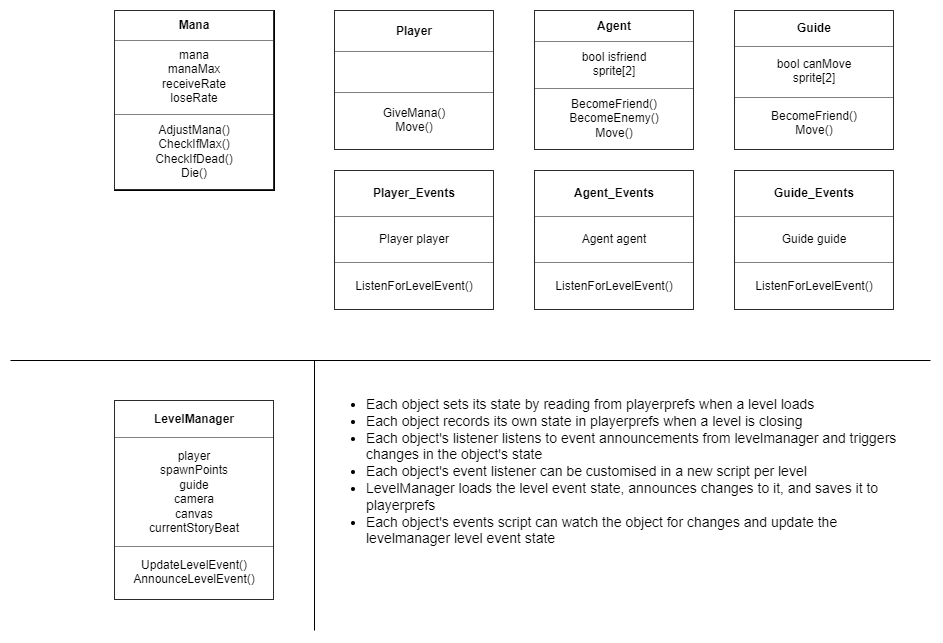

The diagram above was exported from draw.io. Its source (the exported page's mxGraphModel, read from the mxfile embedded in the PNG):
<mxGraphModel dx="1088" dy="921" grid="1" gridSize="10" guides="1" tooltips="1" connect="1" arrows="1" fold="1" page="1" pageScale="1" pageWidth="827" pageHeight="1169" math="0" shadow="0">
  <root>
    <mxCell id="WIyWlLk6GJQsqaUBKTNV-0" />
    <mxCell id="WIyWlLk6GJQsqaUBKTNV-1" parent="WIyWlLk6GJQsqaUBKTNV-0" />
    <mxCell id="JJqGKtvAQQaqq_MDA1x1-11" value="&lt;table border=&quot;1&quot; width=&quot;100%&quot; cellpadding=&quot;4&quot; style=&quot;width: 100% ; height: 100% ; border-collapse: collapse&quot;&gt;&lt;tbody&gt;&lt;tr&gt;&lt;th align=&quot;center&quot;&gt;Mana&lt;/th&gt;&lt;/tr&gt;&lt;tr&gt;&lt;td align=&quot;center&quot;&gt;mana&lt;br&gt;manaMax&lt;br&gt;receiveRate&lt;br&gt;loseRate&lt;/td&gt;&lt;/tr&gt;&lt;tr&gt;&lt;td align=&quot;center&quot;&gt;AdjustMana()&lt;br&gt;CheckIfMax()&lt;br&gt;CheckIfDead()&lt;br&gt;Die()&lt;/td&gt;&lt;/tr&gt;&lt;/tbody&gt;&lt;/table&gt;" style="text;html=1;strokeColor=default;fillColor=none;overflow=fill;" parent="WIyWlLk6GJQsqaUBKTNV-1" vertex="1">
      <mxGeometry x="180" y="120" width="160" height="180" as="geometry" />
    </mxCell>
    <mxCell id="JJqGKtvAQQaqq_MDA1x1-12" value="&lt;table border=&quot;1&quot; width=&quot;100%&quot; cellpadding=&quot;4&quot; style=&quot;width: 100% ; height: 100% ; border-collapse: collapse&quot;&gt;&lt;tbody&gt;&lt;tr&gt;&lt;th align=&quot;center&quot;&gt;Player&lt;/th&gt;&lt;/tr&gt;&lt;tr&gt;&lt;td align=&quot;center&quot;&gt;&lt;br&gt;&lt;/td&gt;&lt;/tr&gt;&lt;tr&gt;&lt;td align=&quot;center&quot;&gt;GiveMana()&lt;br&gt;Move()&lt;/td&gt;&lt;/tr&gt;&lt;/tbody&gt;&lt;/table&gt;" style="text;html=1;strokeColor=none;fillColor=none;overflow=fill;" parent="WIyWlLk6GJQsqaUBKTNV-1" vertex="1">
      <mxGeometry x="400" y="120" width="160" height="140" as="geometry" />
    </mxCell>
    <mxCell id="JJqGKtvAQQaqq_MDA1x1-13" value="&lt;table border=&quot;1&quot; width=&quot;100%&quot; cellpadding=&quot;4&quot; style=&quot;width: 100% ; height: 100% ; border-collapse: collapse&quot;&gt;&lt;tbody&gt;&lt;tr&gt;&lt;th align=&quot;center&quot;&gt;Agent&lt;/th&gt;&lt;/tr&gt;&lt;tr&gt;&lt;td align=&quot;center&quot;&gt;bool isfriend&lt;br&gt;sprite[2]&lt;/td&gt;&lt;/tr&gt;&lt;tr&gt;&lt;td align=&quot;center&quot;&gt;BecomeFriend()&lt;br&gt;BecomeEnemy()&lt;br&gt;Move()&lt;/td&gt;&lt;/tr&gt;&lt;/tbody&gt;&lt;/table&gt;" style="text;html=1;strokeColor=none;fillColor=none;overflow=fill;" parent="WIyWlLk6GJQsqaUBKTNV-1" vertex="1">
      <mxGeometry x="600" y="120" width="160" height="140" as="geometry" />
    </mxCell>
    <mxCell id="JJqGKtvAQQaqq_MDA1x1-14" value="" style="endArrow=none;html=1;rounded=0;" parent="WIyWlLk6GJQsqaUBKTNV-1" edge="1">
      <mxGeometry width="50" height="50" relative="1" as="geometry">
        <mxPoint x="76" y="470" as="sourcePoint" />
        <mxPoint x="996" y="470" as="targetPoint" />
      </mxGeometry>
    </mxCell>
    <mxCell id="JJqGKtvAQQaqq_MDA1x1-26" value="&lt;table border=&quot;1&quot; width=&quot;100%&quot; cellpadding=&quot;4&quot; style=&quot;width: 100% ; height: 100% ; border-collapse: collapse&quot;&gt;&lt;tbody&gt;&lt;tr&gt;&lt;th align=&quot;center&quot;&gt;LevelManager&lt;/th&gt;&lt;/tr&gt;&lt;tr&gt;&lt;td align=&quot;center&quot;&gt;player&lt;br&gt;spawnPoints&lt;br&gt;guide&lt;br&gt;camera&lt;br&gt;canvas&lt;br&gt;currentStoryBeat&lt;/td&gt;&lt;/tr&gt;&lt;tr&gt;&lt;td align=&quot;center&quot;&gt;UpdateLevelEvent()&lt;br&gt;AnnounceLevelEvent()&lt;/td&gt;&lt;/tr&gt;&lt;/tbody&gt;&lt;/table&gt;" style="text;html=1;strokeColor=none;fillColor=none;overflow=fill;" parent="WIyWlLk6GJQsqaUBKTNV-1" vertex="1">
      <mxGeometry x="180" y="510" width="160" height="200" as="geometry" />
    </mxCell>
    <mxCell id="V4jj6j15dvXGLBqiMgRI-0" value="&lt;table border=&quot;1&quot; width=&quot;100%&quot; cellpadding=&quot;4&quot; style=&quot;width: 100% ; height: 100% ; border-collapse: collapse&quot;&gt;&lt;tbody&gt;&lt;tr&gt;&lt;th align=&quot;center&quot;&gt;Player_Events&lt;/th&gt;&lt;/tr&gt;&lt;tr&gt;&lt;td align=&quot;center&quot;&gt;Player player&lt;/td&gt;&lt;/tr&gt;&lt;tr&gt;&lt;td align=&quot;center&quot;&gt;ListenForLevelEvent()&lt;/td&gt;&lt;/tr&gt;&lt;/tbody&gt;&lt;/table&gt;" style="text;html=1;strokeColor=none;fillColor=none;overflow=fill;" vertex="1" parent="WIyWlLk6GJQsqaUBKTNV-1">
      <mxGeometry x="400" y="280" width="160" height="140" as="geometry" />
    </mxCell>
    <mxCell id="V4jj6j15dvXGLBqiMgRI-1" value="&lt;table border=&quot;1&quot; width=&quot;100%&quot; cellpadding=&quot;4&quot; style=&quot;width: 100% ; height: 100% ; border-collapse: collapse&quot;&gt;&lt;tbody&gt;&lt;tr&gt;&lt;th align=&quot;center&quot;&gt;Agent_Events&lt;/th&gt;&lt;/tr&gt;&lt;tr&gt;&lt;td align=&quot;center&quot;&gt;Agent agent&lt;/td&gt;&lt;/tr&gt;&lt;tr&gt;&lt;td align=&quot;center&quot;&gt;ListenForLevelEvent()&lt;/td&gt;&lt;/tr&gt;&lt;/tbody&gt;&lt;/table&gt;" style="text;html=1;strokeColor=none;fillColor=none;overflow=fill;" vertex="1" parent="WIyWlLk6GJQsqaUBKTNV-1">
      <mxGeometry x="600" y="280" width="160" height="140" as="geometry" />
    </mxCell>
    <mxCell id="V4jj6j15dvXGLBqiMgRI-2" value="&lt;table border=&quot;1&quot; width=&quot;100%&quot; cellpadding=&quot;4&quot; style=&quot;width: 100% ; height: 100% ; border-collapse: collapse&quot;&gt;&lt;tbody&gt;&lt;tr&gt;&lt;th align=&quot;center&quot;&gt;Guide&lt;/th&gt;&lt;/tr&gt;&lt;tr&gt;&lt;td align=&quot;center&quot;&gt;bool canMove&lt;br&gt;sprite[2]&lt;/td&gt;&lt;/tr&gt;&lt;tr&gt;&lt;td align=&quot;center&quot;&gt;BecomeFriend()&lt;br&gt;Move()&lt;/td&gt;&lt;/tr&gt;&lt;/tbody&gt;&lt;/table&gt;" style="text;html=1;strokeColor=none;fillColor=none;overflow=fill;" vertex="1" parent="WIyWlLk6GJQsqaUBKTNV-1">
      <mxGeometry x="800" y="120" width="160" height="140" as="geometry" />
    </mxCell>
    <mxCell id="V4jj6j15dvXGLBqiMgRI-3" value="&lt;table border=&quot;1&quot; width=&quot;100%&quot; cellpadding=&quot;4&quot; style=&quot;width: 100% ; height: 100% ; border-collapse: collapse&quot;&gt;&lt;tbody&gt;&lt;tr&gt;&lt;th align=&quot;center&quot;&gt;Guide_Events&lt;/th&gt;&lt;/tr&gt;&lt;tr&gt;&lt;td align=&quot;center&quot;&gt;Guide guide&lt;/td&gt;&lt;/tr&gt;&lt;tr&gt;&lt;td align=&quot;center&quot;&gt;ListenForLevelEvent()&lt;/td&gt;&lt;/tr&gt;&lt;/tbody&gt;&lt;/table&gt;" style="text;html=1;strokeColor=none;fillColor=none;overflow=fill;" vertex="1" parent="WIyWlLk6GJQsqaUBKTNV-1">
      <mxGeometry x="800" y="280" width="160" height="140" as="geometry" />
    </mxCell>
    <mxCell id="V4jj6j15dvXGLBqiMgRI-5" value="&lt;ul style=&quot;font-size: 14px&quot;&gt;&lt;li style=&quot;font-size: 14px&quot;&gt;Each object sets its state by reading from playerprefs when a level loads&lt;/li&gt;&lt;li style=&quot;font-size: 14px&quot;&gt;Each object records its own state in playerprefs when a level is closing&lt;/li&gt;&lt;li style=&quot;font-size: 14px&quot;&gt;Each object's listener listens to event announcements from levelmanager and triggers changes in the object's state&lt;/li&gt;&lt;li style=&quot;font-size: 14px&quot;&gt;Each object's event listener can be customised in a new script per level&lt;/li&gt;&lt;li style=&quot;font-size: 14px&quot;&gt;LevelManager loads the level event state, announces changes to it, and saves it to playerprefs&lt;/li&gt;&lt;li style=&quot;font-size: 14px&quot;&gt;Each object's events script can watch the object for changes and update the levelmanager level event state&lt;/li&gt;&lt;/ul&gt;" style="text;html=1;strokeColor=none;fillColor=none;align=left;verticalAlign=top;whiteSpace=wrap;rounded=0;fontSize=14;" vertex="1" parent="WIyWlLk6GJQsqaUBKTNV-1">
      <mxGeometry x="390" y="485" width="590" height="245" as="geometry" />
    </mxCell>
    <mxCell id="V4jj6j15dvXGLBqiMgRI-6" value="" style="endArrow=none;html=1;rounded=0;" edge="1" parent="WIyWlLk6GJQsqaUBKTNV-1">
      <mxGeometry width="50" height="50" relative="1" as="geometry">
        <mxPoint x="380" y="470" as="sourcePoint" />
        <mxPoint x="380" y="740" as="targetPoint" />
      </mxGeometry>
    </mxCell>
  </root>
</mxGraphModel>